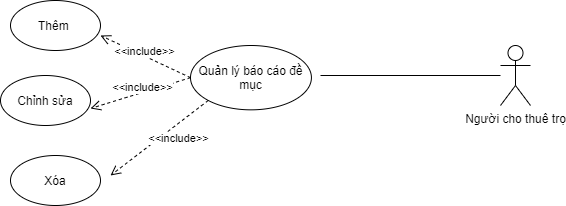

The diagram above was exported from draw.io. Its source (the exported page's mxGraphModel, read from the mxfile embedded in the PNG):
<mxGraphModel dx="990" dy="1748" grid="1" gridSize="10" guides="1" tooltips="1" connect="1" arrows="1" fold="1" page="1" pageScale="1" pageWidth="1920" pageHeight="1200" math="0" shadow="0">
  <root>
    <mxCell id="6veV3sgBBC9J8-vHXOug-0" />
    <mxCell id="6veV3sgBBC9J8-vHXOug-1" parent="6veV3sgBBC9J8-vHXOug-0" />
    <mxCell id="6veV3sgBBC9J8-vHXOug-2" value="Người cho thuê trọ" style="shape=umlActor;verticalLabelPosition=bottom;verticalAlign=top;html=1;outlineConnect=0;" vertex="1" parent="6veV3sgBBC9J8-vHXOug-1">
      <mxGeometry x="810" y="-1085" width="30" height="60" as="geometry" />
    </mxCell>
    <mxCell id="6veV3sgBBC9J8-vHXOug-3" value="" style="endArrow=none;html=1;" edge="1" parent="6veV3sgBBC9J8-vHXOug-1" target="6veV3sgBBC9J8-vHXOug-2">
      <mxGeometry width="50" height="50" relative="1" as="geometry">
        <mxPoint x="630" y="-1055" as="sourcePoint" />
        <mxPoint x="880" y="-1070" as="targetPoint" />
        <Array as="points" />
      </mxGeometry>
    </mxCell>
    <mxCell id="6veV3sgBBC9J8-vHXOug-4" value="Quản lý báo cáo đề mục" style="ellipse;whiteSpace=wrap;html=1;" vertex="1" parent="6veV3sgBBC9J8-vHXOug-1">
      <mxGeometry x="500" y="-1085" width="120.93" height="64.34" as="geometry" />
    </mxCell>
    <mxCell id="6veV3sgBBC9J8-vHXOug-5" value="&amp;lt;&amp;lt;include&amp;gt;&amp;gt;" style="html=1;verticalAlign=bottom;endArrow=open;dashed=1;endSize=8;exitX=0;exitY=0.5;exitDx=0;exitDy=0;" edge="1" parent="6veV3sgBBC9J8-vHXOug-1" source="6veV3sgBBC9J8-vHXOug-4">
      <mxGeometry x="-0.0178" y="4" relative="1" as="geometry">
        <mxPoint x="429" y="-1356.14" as="sourcePoint" />
        <mxPoint x="410" y="-1095" as="targetPoint" />
        <Array as="points" />
        <mxPoint as="offset" />
      </mxGeometry>
    </mxCell>
    <mxCell id="6veV3sgBBC9J8-vHXOug-6" value="Thêm&amp;nbsp;" style="ellipse;whiteSpace=wrap;html=1;" vertex="1" parent="6veV3sgBBC9J8-vHXOug-1">
      <mxGeometry x="320" y="-1130" width="90" height="50" as="geometry" />
    </mxCell>
    <mxCell id="6veV3sgBBC9J8-vHXOug-7" value="Chỉnh sửa" style="ellipse;whiteSpace=wrap;html=1;" vertex="1" parent="6veV3sgBBC9J8-vHXOug-1">
      <mxGeometry x="310" y="-1055" width="90" height="50" as="geometry" />
    </mxCell>
    <mxCell id="6veV3sgBBC9J8-vHXOug-8" value="Xóa" style="ellipse;whiteSpace=wrap;html=1;" vertex="1" parent="6veV3sgBBC9J8-vHXOug-1">
      <mxGeometry x="320" y="-975" width="90" height="50" as="geometry" />
    </mxCell>
    <mxCell id="6veV3sgBBC9J8-vHXOug-9" value="&amp;lt;&amp;lt;include&amp;gt;&amp;gt;" style="html=1;verticalAlign=bottom;endArrow=open;dashed=1;endSize=8;exitX=0;exitY=0.5;exitDx=0;exitDy=0;entryX=1;entryY=0.66;entryDx=0;entryDy=0;entryPerimeter=0;" edge="1" parent="6veV3sgBBC9J8-vHXOug-1" source="6veV3sgBBC9J8-vHXOug-4" target="6veV3sgBBC9J8-vHXOug-7">
      <mxGeometry x="-0.0178" y="4" relative="1" as="geometry">
        <mxPoint x="510" y="-1012.8299999999999" as="sourcePoint" />
        <mxPoint x="420" y="-1055" as="targetPoint" />
        <Array as="points" />
        <mxPoint as="offset" />
      </mxGeometry>
    </mxCell>
    <mxCell id="6veV3sgBBC9J8-vHXOug-10" value="&amp;lt;&amp;lt;include&amp;gt;&amp;gt;" style="html=1;verticalAlign=bottom;endArrow=open;dashed=1;endSize=8;exitX=0;exitY=1;exitDx=0;exitDy=0;" edge="1" parent="6veV3sgBBC9J8-vHXOug-1" source="6veV3sgBBC9J8-vHXOug-4">
      <mxGeometry x="-0.1627" y="19" relative="1" as="geometry">
        <mxPoint x="520" y="-1032.83" as="sourcePoint" />
        <mxPoint x="420" y="-955" as="targetPoint" />
        <Array as="points" />
        <mxPoint as="offset" />
      </mxGeometry>
    </mxCell>
  </root>
</mxGraphModel>